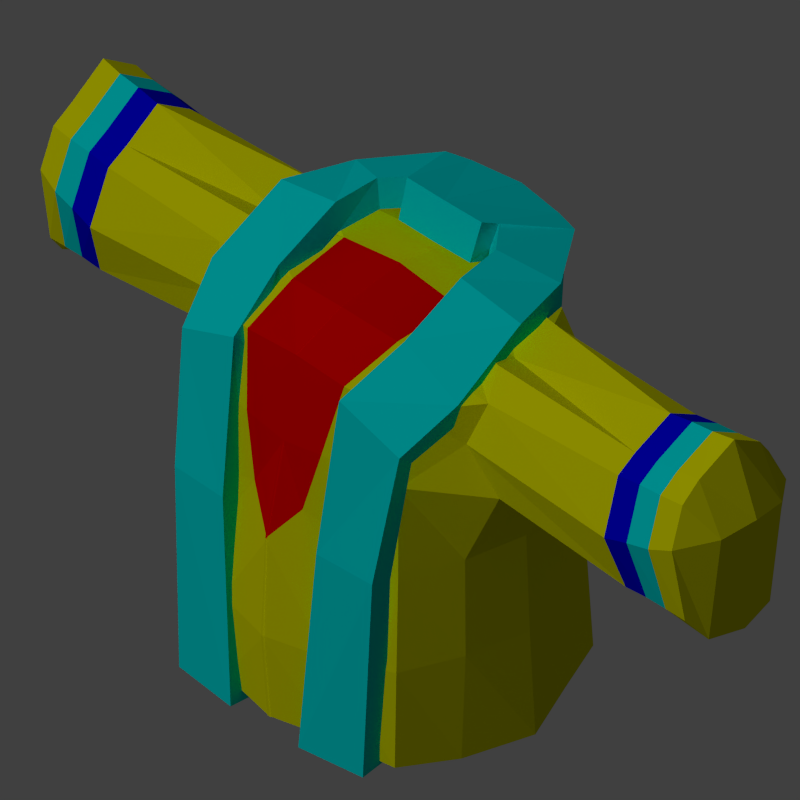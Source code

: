 # Source: src.blend  (saved by Blender 2.92.15; exported with 4.5.12 LTS)
import bpy
from mathutils import Matrix  # noqa: F401  (used for matrix-valued properties, if any)

bpy.ops.wm.read_factory_settings(use_empty=True)
scene = bpy.context.scene
scene.name = 'Scene'

# ---- collections
col_base = bpy.data.collections.new('base'); scene.collection.children.link(col_base)
col_legs = bpy.data.collections.new('legs'); scene.collection.children.link(col_legs)
col_upper = bpy.data.collections.new('upper'); scene.collection.children.link(col_upper)
col_hand_right = bpy.data.collections.new('hand_right'); scene.collection.children.link(col_hand_right)

# ---- materials (node trees are filled in below, after node groups)
mat_cyan = bpy.data.materials.new('cyan')
mat_cyan.alpha_threshold = 0.0
mat_cyan.use_transparent_shadow = False
mat_cyan.diffuse_color = (0.0, 0.6921, 0.6921, 1.0)
mat_cyan.specular_color = (0.0, 0.6152, 0.6152)
mat_cyan.specular_intensity = 0.1
mat_cyan.line_color = (0.0, 0.0, 0.0, 1.0)
mat_blue = bpy.data.materials.new('blue')
mat_blue.alpha_threshold = 0.0
mat_blue.use_transparent_shadow = False
mat_blue.diffuse_color = (0.0, 0.0, 0.6921, 1.0)
mat_blue.specular_color = (0.0, 0.0, 0.6152)
mat_blue.specular_intensity = 0.1
mat_blue.line_color = (0.0, 0.0, 0.0, 1.0)
mat_yellow = bpy.data.materials.new('yellow')
mat_yellow.alpha_threshold = 0.0
mat_yellow.use_transparent_shadow = False
mat_yellow.diffuse_color = (0.6921, 0.6921, 0.0, 1.0)
mat_yellow.specular_color = (0.6152, 0.6152, 0.0)
mat_yellow.specular_intensity = 0.1
mat_yellow.line_color = (0.0, 0.0, 0.0, 1.0)
mat_red = bpy.data.materials.new('red')
mat_red.alpha_threshold = 0.0
mat_red.use_transparent_shadow = False
mat_red.diffuse_color = (0.6921, 0.0, 0.0, 1.0)
mat_red.specular_color = (1.0, 0.0, 0.0)
mat_red.specular_intensity = 0.1
mat_red.line_color = (0.0, 0.0, 0.0, 1.0)

# ---- material node trees

# ---- world
world_world = bpy.data.worlds.new('World'); scene.world = world_world
world_world.color = (0.05088, 0.05088, 0.05088)
world_world.use_sun_shadow = False
world_world.sun_shadow_jitter_overblur = 0.0
world_world.cycles.sampling_method = 'NONE'
world_world.cycles.sample_map_resolution = 256

# ---- cameras
cam_camera_001 = bpy.data.cameras.new('Camera.001')
cam_camera_001.type = 'ORTHO'
cam_camera_001.clip_end = 100.0
cam_camera_001.lens = 35.0
cam_camera_001.sensor_width = 32.0
cam_camera_001.sensor_height = 18.0
cam_camera_001.ortho_scale = 24.7
cam_camera_001.shift_y = 0.35
cam_camera_001.dof.focus_distance = 0.0
cam_camera_001.dof.aperture_fstop = 128.0

# ---- lights
light_hemi_001 = bpy.data.lights.new('Hemi.001', 'SUN')
light_hemi_001.transmission_factor = 0.0
light_hemi_001.use_shadow = False
light_hemi_001.angle = 0.1993
light_hemi_001.energy = 1.0
light_hemi_001.shadow_buffer_clip_start = 0.5
light_hemi_001.shadow_soft_size = 0.1
light_hemi_001.shadow_cascade_max_distance = 1000.0
light_hemi_001.cycles.use_multiple_importance_sampling = False
light_hemi = bpy.data.lights.new('Hemi', 'POINT')
light_hemi.transmission_factor = 0.0
light_hemi.use_shadow = False
light_hemi.energy = 100.0
light_hemi.shadow_buffer_clip_start = 0.5
light_hemi.shadow_soft_size = 0.1
light_hemi.shadow_maximum_resolution = 0.006
light_hemi.use_absolute_resolution = True
light_hemi.cycles.use_multiple_importance_sampling = False

# ---- meshes
me_cube = bpy.data.meshes.new('Cube')
me_cube.from_pydata([(0.7755, -0.82, -0.9148), (0.6917, -0.7096, 0.7708), (0.7673, 0.695, -0.9018), (0.653, 0.5737, 0.7708), (-0.01375, 0.859, -0.8913), (-0.01033, 0.7935, 0.8229), (0.6987, 0.6325, -0.004435), (1.027, -0.003394, -0.969), (0.8766, -0.008944, 0.8392), (0.7461, -0.765, -0.004435), (-0.01151, -1.004, -0.8913), (-0.00585, -0.8021, 0.8229), (-0.001671, -0.009192, 0.9688), (-0.004655, -0.004683, -0.9962), (-0.007004, -1.026, -0.004905), (0.9631, -0.008413, -0.004905), (-0.01237, 0.8807, -0.004905), (0.3476, 0.6611, 0.806), (0.7418, 0.672, -0.4552), (0.8672, 0.3803, -0.9518), (1.027, -0.3604, 0.809), (0.7695, -0.8017, -0.4552), (0.4132, -0.9278, -0.8742), (0.4095, 0.7902, -0.8742), (0.6777, 0.6039, 0.4193), (0.9061, -0.4428, -0.9647), (0.8024, 0.3273, 0.7976), (0.7233, -0.74, 0.4193), (0.3691, -0.7997, 0.806), (-0.003343, -0.4583, 0.9271), (-0.005584, 0.3859, 0.9271), (0.4268, -0.009257, 0.9271), (-0.007749, -0.5349, -0.9753), (-0.00887, 0.4627, -0.9753), (0.5005, -0.003846, -0.9753), (0.1829, -0.9296, 0.1764), (-0.009751, -1.054, -0.4737), (-0.006685, -0.8971, 0.4349), (0.8881, -0.3986, -0.00467), (0.8607, 0.3286, -0.00467), (0.9873, -0.005904, -0.4737), (1.008, 0.06093, 0.2655), (0.3568, 0.7851, -0.00467), (-0.01356, 0.9031, -0.4737), (-0.01161, 0.9062, 0.4349), (0.3802, 0.8166, -0.4644), (1.094, 0.4123, 0.3727), (0.8957, 0.3521, -0.4644), (0.9116, -0.4179, -0.4644), (0.2841, -0.8891, 0.4682), (0.3961, -0.9626, -0.4644), (0.4599, 0.4263, -0.9554), (0.3891, 0.3497, 0.8958), (0.4003, -0.4237, 0.8958), (0.461, -0.4941, -0.9554), (1.115, -0.3631, 0.3727), (0.3476, 0.7431, 0.4271), (2.383, 0.421, 0.8004), (2.407, 0.1337, 0.9802), (2.399, -0.2522, 0.8004), (2.488, 0.1341, 0.07662), (2.403, 0.425, 0.2379), (2.421, -0.2547, 0.2379), (0.9145, 0.2842, 0.8942), (0.9252, -0.1884, 0.8942), (1.008, 0.2877, 0.3992), (0.9218, 0.5049, 0.6096), (1.021, -0.1904, 0.3992), (0.9455, -0.4458, 0.6096), (2.38, 0.356, 0.8718), (2.39, -0.1169, 0.8718), (2.574, 0.1392, 0.6447), (2.453, 0.3591, 0.1106), (2.386, 0.5491, 0.6132), (2.466, -0.1187, 0.1106), (2.408, -0.3421, 0.6132), (1.928, 0.4008, 0.7855), (1.985, 0.4051, 0.2576), (2.057, 0.09749, 0.1554), (2.004, -0.2902, 0.2576), (1.944, -0.2875, 0.7855), (1.956, 0.09703, 0.9476), (1.929, 0.3191, 0.8441), (1.96, -0.4108, 0.5293), (1.94, -0.1534, 0.8441), (2.022, 0.3227, 0.215), (2.035, -0.1554, 0.215), (2.555, -0.1125, 0.6352), (2.543, 0.3628, 0.6352), (1.936, 0.5398, 0.5293), (2.233, 0.4109, 0.7989), (2.351, 0.1158, 0.1219), (2.249, -0.2698, 0.7989), (2.272, 0.4151, 0.2536), (2.29, -0.2724, 0.2536), (2.26, 0.1154, 0.9698), (2.232, 0.3375, 0.8639), (2.262, -0.3765, 0.5772), (2.243, -0.1352, 0.8639), (2.316, 0.3409, 0.1687), (2.329, -0.1371, 0.1687), (2.239, 0.5444, 0.5772), (2.132, 0.4101, 0.2599), (2.151, -0.2813, 0.2599), (2.112, 0.1062, 0.963), (2.085, 0.4059, 0.7965), (2.208, 0.1067, 0.143), (2.1, -0.2786, 0.7965), (2.085, 0.3283, 0.8583), (2.115, -0.3937, 0.5576), (2.096, -0.1443, 0.8583), (2.173, 0.3318, 0.1962), (2.186, -0.1463, 0.1962), (2.092, 0.5421, 0.5576)], [], [(56, 17, 3, 24), (55, 68, 20, 1, 27), (54, 25, 0, 22), (53, 29, 11, 28), (52, 30, 12, 31), (51, 19, 7, 34), (50, 35, 14, 36), (49, 28, 11, 37), (48, 38, 9, 21), (47, 39, 15, 40), (101, 90, 57, 73), (45, 42, 6, 18), (23, 45, 18, 2), (4, 43, 45, 23), (43, 16, 42, 45), (39, 46, 65, 41, 15), (6, 24, 46, 39), (24, 3, 26, 66, 46), (19, 47, 40, 7), (2, 18, 47, 19), (18, 6, 39, 47), (25, 48, 21, 0), (7, 40, 48, 25), (40, 15, 38, 48), (35, 49, 37, 14), (9, 27, 49, 35), (27, 1, 28, 49), (22, 50, 36, 10), (0, 21, 50, 22), (21, 9, 35, 50), (33, 51, 34, 13), (4, 23, 51, 33), (23, 2, 19, 51), (26, 52, 31, 8, 63), (3, 17, 52, 26), (17, 5, 30, 52), (20, 53, 28, 1), (8, 31, 53, 20, 64), (31, 12, 29, 53), (32, 54, 22, 10), (13, 34, 54, 32), (34, 7, 25, 54), (38, 55, 27, 9), (15, 41, 67, 55, 38), (42, 56, 24, 6), (16, 44, 56, 42), (44, 5, 17, 56), (88, 69, 58, 71), (87, 70, 59, 75), (100, 91, 60, 74), (99, 93, 61, 72), (98, 92, 59, 70), (97, 94, 62, 75), (96, 95, 58, 69), (90, 96, 69, 57), (26, 63, 82, 76), (63, 8, 81, 82), (92, 97, 75, 59), (20, 68, 83, 80), (68, 55, 79, 83), (95, 98, 70, 58), (8, 64, 84, 81), (64, 20, 80, 84), (91, 99, 72, 60), (41, 65, 85, 78), (65, 46, 77, 85), (94, 100, 74, 62), (55, 67, 86, 79), (67, 41, 78, 86), (74, 87, 75, 62), (60, 71, 87, 74), (71, 58, 70, 87), (72, 88, 71, 60), (61, 73, 88, 72), (73, 57, 69, 88), (93, 101, 73, 61), (46, 66, 89, 77), (66, 26, 76, 89), (102, 113, 101, 93), (103, 112, 100, 94), (106, 111, 99, 91), (104, 110, 98, 95), (107, 109, 97, 92), (105, 108, 96, 90), (108, 104, 95, 96), (109, 103, 94, 97), (110, 107, 92, 98), (111, 102, 93, 99), (112, 106, 91, 100), (113, 105, 90, 101), (89, 76, 105, 113), (86, 78, 106, 112), (85, 77, 102, 111), (84, 80, 107, 110), (83, 79, 103, 109), (82, 81, 104, 108), (76, 82, 108, 105), (80, 83, 109, 107), (81, 84, 110, 104), (78, 85, 111, 106), (79, 86, 112, 103), (77, 89, 113, 102)])
me_cube.polygons.foreach_set('material_index', [2, 2, 2, 3, 2, 2, 2, 3, 2, 2, 2, 2, 2, 2, 2, 2, 2, 2, 2, 2, 2, 2, 2, 2, 3, 2, 2, 2, 2, 2, 2, 2, 2, 2, 2, 2, 2, 2, 3, 2, 2, 2, 2, 2, 2, 2, 2, 2, 2, 2, 2, 2, 2, 2, 2, 2, 2, 2, 2, 2, 2, 2, 2, 2, 2, 2, 2, 2, 2, 2, 2, 2, 2, 2, 2, 2, 2, 2, 0, 0, 0, 0, 0, 0, 0, 0, 0, 0, 0, 0, 1, 1, 1, 1, 1, 1, 1, 1, 1, 1, 1, 1])
_uv = me_cube.uv_layers.new(name='UVMap')
_uv.uv.foreach_set('vector', [0.5625, 0.4375, 0.625, 0.4375, 0.625, 0.5, 0.5625, 0.5, 0.5625, 0.6875, 0.5938, 0.6875, 0.625, 0.6875, 0.625, 0.75, 0.5625, 0.75, 0.3125, 0.6875, 0.375, 0.6875, 0.375, 0.75, 0.3125, 0.75, 0.6875, 0.6875, 0.75, 0.6875, 0.75, 0.75, 0.6875, 0.75, 0.6875, 0.5625, 0.75, 0.5625, 0.75, 0.625, 0.6875, 0.625, 0.3125, 0.5625, 0.375, 0.5625, 0.375, 0.625, 0.3125, 0.625, 0.4375, 0.8125, 0.5, 0.8125, 0.5, 0.875, 0.4375, 0.875, 0.5625, 0.8125, 0.625, 0.8125, 0.625, 0.875, 0.5625, 0.875, 0.4375, 0.6875, 0.5, 0.6875, 0.5, 0.75, 0.4375, 0.75, 0.4375, 0.5625, 0.5, 0.5625, 0.5, 0.625, 0.4375, 0.625, 0.5938, 0.5625, 0.625, 0.5625, 0.625, 0.5625, 0.5938, 0.5625, 0.4375, 0.4375, 0.5, 0.4375, 0.5, 0.5, 0.4375, 0.5, 0.375, 0.4375, 0.4375, 0.4375, 0.4375, 0.5, 0.375, 0.5, 0.375, 0.375, 0.4375, 0.375, 0.4375, 0.4375, 0.375, 0.4375, 0.4375, 0.375, 0.5, 0.375, 0.5, 0.4375, 0.4375, 0.4375, 0.5, 0.5625, 0.5625, 0.5625, 0.5625, 0.5938, 0.5625, 0.625, 0.5, 0.625, 0.5, 0.5, 0.5625, 0.5, 0.5625, 0.5625, 0.5, 0.5625, 0.5625, 0.5, 0.625, 0.5, 0.625, 0.5625, 0.5938, 0.5625, 0.5625, 0.5625, 0.375, 0.5625, 0.4375, 0.5625, 0.4375, 0.625, 0.375, 0.625, 0.375, 0.5, 0.4375, 0.5, 0.4375, 0.5625, 0.375, 0.5625, 0.4375, 0.5, 0.5, 0.5, 0.5, 0.5625, 0.4375, 0.5625, 0.375, 0.6875, 0.4375, 0.6875, 0.4375, 0.75, 0.375, 0.75, 0.375, 0.625, 0.4375, 0.625, 0.4375, 0.6875, 0.375, 0.6875, 0.4375, 0.625, 0.5, 0.625, 0.5, 0.6875, 0.4375, 0.6875, 0.5, 0.8125, 0.5625, 0.8125, 0.5625, 0.875, 0.5, 0.875, 0.5, 0.75, 0.5625, 0.75, 0.5625, 0.8125, 0.5, 0.8125, 0.5625, 0.75, 0.625, 0.75, 0.625, 0.8125, 0.5625, 0.8125, 0.375, 0.8125, 0.4375, 0.8125, 0.4375, 0.875, 0.375, 0.875, 0.375, 0.75, 0.4375, 0.75, 0.4375, 0.8125, 0.375, 0.8125, 0.4375, 0.75, 0.5, 0.75, 0.5, 0.8125, 0.4375, 0.8125, 0.25, 0.5625, 0.3125, 0.5625, 0.3125, 0.625, 0.25, 0.625, 0.25, 0.5, 0.3125, 0.5, 0.3125, 0.5625, 0.25, 0.5625, 0.3125, 0.5, 0.375, 0.5, 0.375, 0.5625, 0.3125, 0.5625, 0.625, 0.5625, 0.6875, 0.5625, 0.6875, 0.625, 0.625, 0.625, 0.625, 0.5938, 0.625, 0.5, 0.6875, 0.5, 0.6875, 0.5625, 0.625, 0.5625, 0.6875, 0.5, 0.75, 0.5, 0.75, 0.5625, 0.6875, 0.5625, 0.625, 0.6875, 0.6875, 0.6875, 0.6875, 0.75, 0.625, 0.75, 0.625, 0.625, 0.6875, 0.625, 0.6875, 0.6875, 0.625, 0.6875, 0.625, 0.6562, 0.6875, 0.625, 0.75, 0.625, 0.75, 0.6875, 0.6875, 0.6875, 0.25, 0.6875, 0.3125, 0.6875, 0.3125, 0.75, 0.25, 0.75, 0.25, 0.625, 0.3125, 0.625, 0.3125, 0.6875, 0.25, 0.6875, 0.3125, 0.625, 0.375, 0.625, 0.375, 0.6875, 0.3125, 0.6875, 0.5, 0.6875, 0.5625, 0.6875, 0.5625, 0.75, 0.5, 0.75, 0.5, 0.625, 0.5625, 0.625, 0.5625, 0.6562, 0.5625, 0.6875, 0.5, 0.6875, 0.5, 0.4375, 0.5625, 0.4375, 0.5625, 0.5, 0.5, 0.5, 0.5, 0.375, 0.5625, 0.375, 0.5625, 0.4375, 0.5, 0.4375, 0.5625, 0.375, 0.625, 0.375, 0.625, 0.4375, 0.5625, 0.4375, 0.5938, 0.5938, 0.625, 0.5938, 0.625, 0.625, 0.5938, 0.625, 0.5938, 0.6562, 0.625, 0.6562, 0.625, 0.6875, 0.5938, 0.6875, 0.5625, 0.6562, 0.5625, 0.625, 0.5625, 0.625, 0.5625, 0.6562, 0.5625, 0.5938, 0.5625, 0.5625, 0.5625, 0.5625, 0.5625, 0.5938, 0.625, 0.6562, 0.625, 0.6875, 0.625, 0.6875, 0.625, 0.6562, 0.5938, 0.6875, 0.5625, 0.6875, 0.5625, 0.6875, 0.5938, 0.6875, 0.625, 0.5938, 0.625, 0.625, 0.625, 0.625, 0.625, 0.5938, 0.625, 0.5625, 0.625, 0.5938, 0.625, 0.5938, 0.625, 0.5625, 0.625, 0.5625, 0.625, 0.5938, 0.625, 0.5938, 0.625, 0.5625, 0.625, 0.5938, 0.625, 0.625, 0.625, 0.625, 0.625, 0.5938, 0.625, 0.6875, 0.5938, 0.6875, 0.5938, 0.6875, 0.625, 0.6875, 0.625, 0.6875, 0.5938, 0.6875, 0.5938, 0.6875, 0.625, 0.6875, 0.5938, 0.6875, 0.5625, 0.6875, 0.5625, 0.6875, 0.5938, 0.6875, 0.625, 0.625, 0.625, 0.6562, 0.625, 0.6562, 0.625, 0.625, 0.625, 0.625, 0.625, 0.6562, 0.625, 0.6562, 0.625, 0.625, 0.625, 0.6562, 0.625, 0.6875, 0.625, 0.6875, 0.625, 0.6562, 0.5625, 0.625, 0.5625, 0.5938, 0.5625, 0.5938, 0.5625, 0.625, 0.5625, 0.625, 0.5625, 0.5938, 0.5625, 0.5938, 0.5625, 0.625, 0.5625, 0.5938, 0.5625, 0.5625, 0.5625, 0.5625, 0.5625, 0.5938, 0.5625, 0.6875, 0.5625, 0.6562, 0.5625, 0.6562, 0.5625, 0.6875, 0.5625, 0.6875, 0.5625, 0.6562, 0.5625, 0.6562, 0.5625, 0.6875, 0.5625, 0.6562, 0.5625, 0.625, 0.5625, 0.625, 0.5625, 0.6562, 0.5625, 0.6562, 0.5938, 0.6562, 0.5938, 0.6875, 0.5625, 0.6875, 0.5625, 0.625, 0.5938, 0.625, 0.5938, 0.6562, 0.5625, 0.6562, 0.5938, 0.625, 0.625, 0.625, 0.625, 0.6562, 0.5938, 0.6562, 0.5625, 0.5938, 0.5938, 0.5938, 0.5938, 0.625, 0.5625, 0.625, 0.5625, 0.5625, 0.5938, 0.5625, 0.5938, 0.5938, 0.5625, 0.5938, 0.5938, 0.5625, 0.625, 0.5625, 0.625, 0.5938, 0.5938, 0.5938, 0.5625, 0.5625, 0.5938, 0.5625, 0.5938, 0.5625, 0.5625, 0.5625, 0.5625, 0.5625, 0.5938, 0.5625, 0.5938, 0.5625, 0.5625, 0.5625, 0.5938, 0.5625, 0.625, 0.5625, 0.625, 0.5625, 0.5938, 0.5625, 0.5625, 0.5625, 0.5938, 0.5625, 0.5938, 0.5625, 0.5625, 0.5625, 0.5625, 0.6875, 0.5625, 0.6562, 0.5625, 0.6562, 0.5625, 0.6875, 0.5625, 0.625, 0.5625, 0.5938, 0.5625, 0.5938, 0.5625, 0.625, 0.625, 0.625, 0.625, 0.6562, 0.625, 0.6562, 0.625, 0.625, 0.625, 0.6875, 0.5938, 0.6875, 0.5938, 0.6875, 0.625, 0.6875, 0.625, 0.5625, 0.625, 0.5938, 0.625, 0.5938, 0.625, 0.5625, 0.625, 0.5938, 0.625, 0.625, 0.625, 0.625, 0.625, 0.5938, 0.5938, 0.6875, 0.5625, 0.6875, 0.5625, 0.6875, 0.5938, 0.6875, 0.625, 0.6562, 0.625, 0.6875, 0.625, 0.6875, 0.625, 0.6562, 0.5625, 0.5938, 0.5625, 0.5625, 0.5625, 0.5625, 0.5625, 0.5938, 0.5625, 0.6562, 0.5625, 0.625, 0.5625, 0.625, 0.5625, 0.6562, 0.5938, 0.5625, 0.625, 0.5625, 0.625, 0.5625, 0.5938, 0.5625, 0.5938, 0.5625, 0.625, 0.5625, 0.625, 0.5625, 0.5938, 0.5625, 0.5625, 0.6562, 0.5625, 0.625, 0.5625, 0.625, 0.5625, 0.6562, 0.5625, 0.5938, 0.5625, 0.5625, 0.5625, 0.5625, 0.5625, 0.5938, 0.625, 0.6562, 0.625, 0.6875, 0.625, 0.6875, 0.625, 0.6562, 0.5938, 0.6875, 0.5625, 0.6875, 0.5625, 0.6875, 0.5938, 0.6875, 0.625, 0.5938, 0.625, 0.625, 0.625, 0.625, 0.625, 0.5938, 0.625, 0.5625, 0.625, 0.5938, 0.625, 0.5938, 0.625, 0.5625, 0.625, 0.6875, 0.5938, 0.6875, 0.5938, 0.6875, 0.625, 0.6875, 0.625, 0.625, 0.625, 0.6562, 0.625, 0.6562, 0.625, 0.625, 0.5625, 0.625, 0.5625, 0.5938, 0.5625, 0.5938, 0.5625, 0.625, 0.5625, 0.6875, 0.5625, 0.6562, 0.5625, 0.6562, 0.5625, 0.6875, 0.5625, 0.5625, 0.5938, 0.5625, 0.5938, 0.5625, 0.5625, 0.5625])
me_cube.materials.append(mat_cyan)
me_cube.materials.append(mat_blue)
me_cube.materials.append(mat_yellow)
me_cube.materials.append(mat_red)
me_cube.use_remesh_fix_poles = True
me_cube.use_remesh_preserve_attributes = False
me_cube.use_mirror_vertex_groups = False
me_cube.update()
me_cube_001 = bpy.data.meshes.new('Cube.001')
me_cube_001.from_pydata([(-0.0193, -4.514, -1.299), (-0.0193, -4.065, 0.06276), (-0.0193, -1.127, -2.416), (-0.0193, -0.6775, -1.055), (1.942, -4.228, -1.299), (1.873, -3.784, 0.06276), (1.632, -1.144, -2.416), (1.562, -0.7003, -1.055), (2.823, -4.023, -1.264), (2.671, -3.739, -0.2881), (1.677, -1.882, -2.065), (1.525, -1.599, -1.089), (4.491, -1.756, -1.264), (4.423, -1.858, -0.2881), (2.6, -0.8035, -2.065), (2.321, -0.6423, -1.089), (5.246, 0.7421, -1.421), (5.043, 0.8218, -0.4163), (2.745, 0.8674, -1.937), (2.542, 0.947, -0.9327), (5.381, 3.613, 0.1338), (5.164, 3.637, 1.138), (2.761, 3.348, -0.7927), (2.544, 3.372, 0.2116), (4.755, 5.549, 1.507), (4.538, 4.809, 2.186), (2.307, 5.737, 0.4735), (2.09, 4.997, 1.152), (4.318, 6.303, 6.221), (4.241, 5.435, 6.503), (2.047, 6.476, 6.134), (1.97, 5.607, 6.416), (4.021, 6.405, 13.76), (3.906, 5.384, 13.74), (1.48, 6.69, 13.79), (1.366, 5.669, 13.76)], [], [(0, 1, 3, 2), (2, 3, 7, 6), (6, 7, 11, 10), (4, 5, 1, 0), (2, 6, 4, 0), (7, 3, 1, 5), (9, 8, 12, 13), (5, 4, 8, 9), (4, 6, 10, 8), (7, 5, 9, 11), (15, 13, 17, 19), (8, 10, 14, 12), (11, 9, 13, 15), (10, 11, 15, 14), (18, 19, 23, 22), (14, 15, 19, 18), (13, 12, 16, 17), (12, 14, 18, 16), (21, 20, 24, 25), (17, 16, 20, 21), (16, 18, 22, 20), (19, 17, 21, 23), (24, 26, 30, 28), (20, 22, 26, 24), (23, 21, 25, 27), (22, 23, 27, 26), (31, 29, 33, 35), (27, 25, 29, 31), (26, 27, 31, 30), (25, 24, 28, 29), (34, 35, 33, 32), (30, 31, 35, 34), (29, 28, 32, 33), (28, 30, 34, 32)])
_uv = me_cube_001.uv_layers.new(name='UVMap')
_uv.uv.foreach_set('vector', [0.375, 0.0, 0.625, 0.0, 0.625, 0.25, 0.375, 0.25, 0.375, 0.25, 0.625, 0.25, 0.625, 0.5, 0.375, 0.5, 0.375, 0.5, 0.625, 0.5, 0.625, 0.5, 0.375, 0.5, 0.375, 0.75, 0.625, 0.75, 0.625, 1.0, 0.375, 1.0, 0.125, 0.5, 0.375, 0.5, 0.375, 0.75, 0.125, 0.75, 0.625, 0.5, 0.875, 0.5, 0.875, 0.75, 0.625, 0.75, 0.625, 0.75, 0.375, 0.75, 0.375, 0.75, 0.625, 0.75, 0.625, 0.75, 0.375, 0.75, 0.375, 0.75, 0.625, 0.75, 0.375, 0.75, 0.375, 0.5, 0.375, 0.5, 0.375, 0.75, 0.625, 0.5, 0.625, 0.75, 0.625, 0.75, 0.625, 0.5, 0.625, 0.5, 0.625, 0.75, 0.625, 0.75, 0.625, 0.5, 0.375, 0.75, 0.375, 0.5, 0.375, 0.5, 0.375, 0.75, 0.625, 0.5, 0.625, 0.75, 0.625, 0.75, 0.625, 0.5, 0.375, 0.5, 0.625, 0.5, 0.625, 0.5, 0.375, 0.5, 0.375, 0.5, 0.625, 0.5, 0.625, 0.5, 0.375, 0.5, 0.375, 0.5, 0.625, 0.5, 0.625, 0.5, 0.375, 0.5, 0.625, 0.75, 0.375, 0.75, 0.375, 0.75, 0.625, 0.75, 0.375, 0.75, 0.375, 0.5, 0.375, 0.5, 0.375, 0.75, 0.625, 0.75, 0.375, 0.75, 0.375, 0.75, 0.625, 0.75, 0.625, 0.75, 0.375, 0.75, 0.375, 0.75, 0.625, 0.75, 0.375, 0.75, 0.375, 0.5, 0.375, 0.5, 0.375, 0.75, 0.625, 0.5, 0.625, 0.75, 0.625, 0.75, 0.625, 0.5, 0.375, 0.75, 0.375, 0.5, 0.375, 0.5, 0.375, 0.75, 0.375, 0.75, 0.375, 0.5, 0.375, 0.5, 0.375, 0.75, 0.625, 0.5, 0.625, 0.75, 0.625, 0.75, 0.625, 0.5, 0.375, 0.5, 0.625, 0.5, 0.625, 0.5, 0.375, 0.5, 0.625, 0.5, 0.625, 0.75, 0.625, 0.75, 0.625, 0.5, 0.625, 0.5, 0.625, 0.75, 0.625, 0.75, 0.625, 0.5, 0.375, 0.5, 0.625, 0.5, 0.625, 0.5, 0.375, 0.5, 0.625, 0.75, 0.375, 0.75, 0.375, 0.75, 0.625, 0.75, 0.375, 0.5, 0.625, 0.5, 0.625, 0.75, 0.375, 0.75, 0.375, 0.5, 0.625, 0.5, 0.625, 0.5, 0.375, 0.5, 0.625, 0.75, 0.375, 0.75, 0.375, 0.75, 0.625, 0.75, 0.375, 0.75, 0.375, 0.5, 0.375, 0.5, 0.375, 0.75])
me_cube_001.materials.append(mat_cyan)
me_cube_001.use_remesh_fix_poles = True
me_cube_001.use_remesh_preserve_attributes = False
me_cube_001.use_mirror_vertex_groups = False
me_cube_001.update()
arm_armature = bpy.data.armatures.new('Armature')  # bones are not reproduced

# ---- objects
ob_armature = bpy.data.objects.new('armature', arm_armature)
ob_empty = bpy.data.objects.new('Empty', None)
ob_specular = bpy.data.objects.new('Specular', light_hemi_001)
ob_camera = bpy.data.objects.new('Camera', cam_camera_001)
ob_light = bpy.data.objects.new('Light', light_hemi)
ob_robe = bpy.data.objects.new('Robe', me_cube)
ob_sash = bpy.data.objects.new('Sash', me_cube_001)

# ---- transforms, parenting, visibility, modifiers, constraints
ob_armature.location = (0.0, 1.192e-07, 0.0)
ob_armature.scale = (8.74, 8.74, 8.74)
ob_armature.show_in_front = True
ob_armature.lineart.crease_threshold = 0.0
ob_empty.location = (-0.04986, -2.875e-07, -0.6568)
ob_empty.scale = (6.269, 6.269, 6.269)
ob_empty.empty_image_offset = (0.0, 0.0)
ob_empty.lineart.crease_threshold = 0.0
ob_specular.location = (-4.923, -24.82, 29.37)
ob_specular.lineart.crease_threshold = 0.0
_c = ob_specular.constraints.new('TRACK_TO'); _c.name = 'AutoTrack'
_c.target = ob_empty
ob_camera.location = (10.0, -10.0, 10.0)
ob_camera.rotation_euler = (1.047, 0.0, 0.7854)
ob_camera.lineart.crease_threshold = 0.0
_c = ob_camera.constraints.new('TRACK_TO'); _c.name = 'AutoTrack'
_c.target = ob_empty
ob_light.location = (26.08, -27.14, 29.46)
ob_light.lineart.crease_threshold = 0.0
_c = ob_light.constraints.new('TRACK_TO'); _c.name = 'AutoTrack'
_c.target = ob_empty
ob_robe.parent = ob_armature
ob_robe.matrix_parent_inverse = Matrix(((0.1144, -0.0, 0.0, -0.0), (-0.0, 0.1144, -0.0, -1.364e-08), (0.0, -0.0, 0.1144, -0.0), (-0.0, 0.0, -0.0, 1.0)))
ob_robe.location = (0.0, 0.0, 7.973)
ob_robe.scale = (5.739, 5.739, 7.798)
ob_robe.lineart.crease_threshold = 0.0
_m = ob_robe.modifiers.new('Mirror', 'MIRROR')
ob_sash.parent = ob_armature
ob_sash.matrix_parent_inverse = Matrix(((0.1144, -0.0, 0.0, -0.0), (-0.0, 0.1144, -0.0, -1.364e-08), (0.0, -0.0, 0.1144, -0.0), (-0.0, 0.0, -0.0, 1.0)))
ob_sash.location = (0.007401, 0.7334, 14.51)
ob_sash.rotation_euler = (-3.142, -0.0, 0.0)
ob_sash.lineart.crease_threshold = 0.0
_m = ob_sash.modifiers.new('Mirror', 'MIRROR')

# ---- collection membership
scene.collection.objects.link(ob_armature)
col_base.objects.link(ob_armature)
col_base.objects.link(ob_empty)
col_base.objects.link(ob_specular)
col_base.objects.link(ob_camera)
col_base.objects.link(ob_light)
col_legs.objects.link(ob_armature)
col_legs.objects.link(ob_robe)
col_legs.objects.link(ob_sash)
col_upper.objects.link(ob_armature)
col_hand_right.objects.link(ob_armature)

# ---- scene / render settings (as saved in the file)
scene.camera = ob_camera
scene.frame_start = 0; scene.frame_end = 79; scene.frame_set(0)
scene.render.engine = 'BLENDER_EEVEE_NEXT'
scene.render.image_settings.color_mode = 'RGB'
scene.render.image_settings.compression = 90
scene.render.resolution_x = 128
scene.render.resolution_y = 128
scene.render.dither_intensity = 0.0
scene.render.filter_size = 0.0
scene.render.film_transparent = True
scene.render.line_thickness = 0.4
scene.cycles.use_denoising = False
scene.cycles.samples = 10
scene.cycles.sampling_pattern = 'TABULATED_SOBOL'
scene.cycles.light_sampling_threshold = 0.0
scene.cycles.use_adaptive_sampling = False
scene.cycles.use_light_tree = False
scene.cycles.blur_glossy = 0.0
scene.cycles.volume_bounces = 1
scene.cycles.pixel_filter_type = 'GAUSSIAN'
scene.cycles.sample_clamp_indirect = 0.0
scene.view_settings.view_transform = 'Standard'
bpy.context.view_layer.update()
